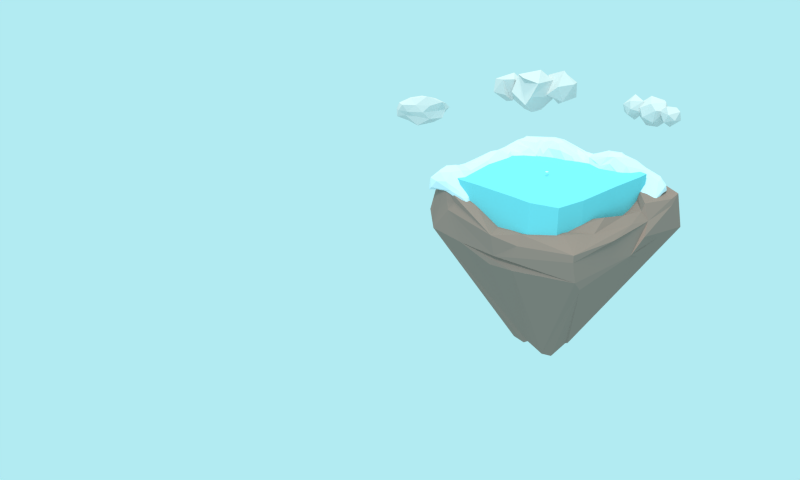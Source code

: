 # Source: scene_14.11.15_17.00.blend  (saved by Blender 2.73.0; exported with 4.5.12 LTS)
import bpy
from mathutils import Matrix  # noqa: F401  (used for matrix-valued properties, if any)

bpy.ops.wm.read_factory_settings(use_empty=True)
scene = bpy.context.scene
scene.name = 'Scene'

# ---- collections
col_collection_1 = bpy.data.collections.new('Collection 1'); scene.collection.children.link(col_collection_1)
col_collection_2 = bpy.data.collections.new('Collection 2'); scene.collection.children.link(col_collection_2)
col_collection_3 = bpy.data.collections.new('Collection 3'); scene.collection.children.link(col_collection_3)
col_collection_4 = bpy.data.collections.new('Collection 4'); scene.collection.children.link(col_collection_4)
col_collection_5 = bpy.data.collections.new('Collection 5'); scene.collection.children.link(col_collection_5)
col_collection_11 = bpy.data.collections.new('Collection 11'); scene.collection.children.link(col_collection_11)
col_collection_11.hide_render = True
col_collection_11.hide_viewport = True
col_collection_12 = bpy.data.collections.new('Collection 12'); scene.collection.children.link(col_collection_12)
col_collection_12.hide_render = True
col_collection_12.hide_viewport = True
col_collection_13 = bpy.data.collections.new('Collection 13'); scene.collection.children.link(col_collection_13)
col_collection_13.hide_render = True
col_collection_13.hide_viewport = True
col_collection_14 = bpy.data.collections.new('Collection 14'); scene.collection.children.link(col_collection_14)
col_collection_14.hide_render = True
col_collection_14.hide_viewport = True
col_collection_15 = bpy.data.collections.new('Collection 15'); scene.collection.children.link(col_collection_15)
col_collection_15.hide_render = True
col_collection_15.hide_viewport = True

# ---- materials (node trees are filled in below, after node groups)
mat_mat_coast = bpy.data.materials.new('mat_coast')
mat_mat_coast.alpha_threshold = 0.0
mat_mat_coast.use_transparent_shadow = False
mat_mat_coast.diffuse_color = (0.7529, 0.9131, 0.9911, 1.0)
mat_mat_coast.roughness = 0.5
mat_mat_coast.specular_intensity = 0.0
mat_mat_water = bpy.data.materials.new('mat_water')
mat_mat_water.alpha_threshold = 0.0
mat_mat_water.use_transparent_shadow = False
mat_mat_water.diffuse_color = (0.2159, 0.7305, 0.8228, 1.0)
mat_mat_water.roughness = 0.5
mat_mat_water.specular_intensity = 0.0
mat_mat_seafloor = bpy.data.materials.new('mat_seafloor')
mat_mat_seafloor.alpha_threshold = 0.0
mat_mat_seafloor.use_transparent_shadow = False
mat_mat_seafloor.diffuse_color = (0.3564, 0.2462, 0.2122, 1.0)
mat_mat_seafloor.roughness = 0.5
mat_mat_seafloor.specular_intensity = 0.0
mat_mat_cloud = bpy.data.materials.new('mat_cloud')
mat_mat_cloud.alpha_threshold = 0.0
mat_mat_cloud.use_transparent_shadow = False
mat_mat_cloud.diffuse_color = (0.7454, 0.7454, 0.7454, 1.0)
mat_mat_cloud.roughness = 0.5
mat_mat_cloud.specular_intensity = 0.0

# ---- material node trees

# ---- world
world_world = bpy.data.worlds.new('World'); scene.world = world_world
world_world.color = (0.4452, 0.8308, 0.8879)
world_world.use_sun_shadow = False
world_world.sun_shadow_jitter_overblur = 0.0
world_world.cycles.sampling_method = 'MANUAL'
world_world.cycles.sample_map_resolution = 256

# ---- cameras
cam_camera = bpy.data.cameras.new('Camera')
cam_camera.clip_end = 1e+05
cam_camera.lens = 35.0
cam_camera.sensor_width = 32.0
cam_camera.sensor_height = 18.0
cam_camera.ortho_scale = 7.314
cam_camera.dof.focus_distance = 0.0
cam_camera.dof.aperture_fstop = 128.0

# ---- lights
light_lamp = bpy.data.lights.new('Lamp', 'SUN')
light_lamp.transmission_factor = 0.0
light_lamp.cutoff_distance = 30.0
light_lamp.angle = 0.1993
light_lamp.energy = 1.0
light_lamp.shadow_buffer_clip_start = 1.001
light_lamp.shadow_soft_size = 0.1
light_lamp.shadow_cascade_max_distance = 1000.0
light_lamp.cycles.use_multiple_importance_sampling = False
light_spot = bpy.data.lights.new('Spot', 'SUN')
light_spot.color = (1.0, 0.9823, 0.7991)
light_spot.transmission_factor = 0.0
light_spot.angle = 0.1993
light_spot.energy = 1.0
light_spot.shadow_buffer_clip_start = 0.5
light_spot.shadow_soft_size = 0.1
light_spot.shadow_cascade_max_distance = 1000.0
light_spot.cycles.use_multiple_importance_sampling = False

# ---- meshes
me_plane_001 = bpy.data.meshes.new('Plane.001')
me_plane_001.from_pydata([(-23.48, -23.05, -1.572), (27.69, -25.3, -1.572), (-25.55, 13.8, -1.572), (-26.1, -6.161, -1.572), (-11.68, -24.81, -1.572), (8.194, -24.9, -1.572), (22.68, -25.52, -1.572), (28.44, -21.14, -1.572), (28.01, -13.84, -2.837), (26.62, -1.991, -1.572), (26.33, 15.32, -3.302), (25.44, 26.35, -3.384), (-20.81, -1.307, -1.572), (-25.83, 19.98, -1.572), (-21.15, -19.53, -1.572), (-26.6, -12.84, -1.572), (-24.04, 25.71, -1.572), (-17.29, -3.396, -1.572), (-14.73, 19.57, -1.572), (-7.061, -13.18, -1.572), (-9.926, 4.167, -1.572), (-8.379, 14.44, -1.572), (-12.03, 28.25, -1.572), (1.531, -10.01, -1.572), (0.5793, 8.421, -1.572), (-5.922, 28.37, -1.572), (9.51, 28.85, -1.572), (12.06, -21.94, -1.572), (14.9, -15.03, -1.572), (11.76, 1.668, -1.572), (14.72, 29.26, -1.572), (17.23, 11.4, -1.572), (21.79, -9.913, -1.572), (20.57, 17.06, -1.572), (19.61, 28.54, -2.43), (-23.67, -22.97, -15.98), (27.47, -25.17, -16.97), (-25.72, 13.88, -16.84), (-26.3, -6.155, -17.22), (-11.88, -24.73, -16.86), (7.903, -24.8, -16.89), (22.34, -25.42, -16.82), (28.23, -20.97, -17.38), (27.82, -13.75, -17.42), (26.49, -1.951, -16.46), (26.16, 15.39, -16.38), (25.25, 26.45, -15.96), (-21.03, -1.23, -18.82), (-26.02, 20.06, -16.94), (-21.36, -19.46, -17.97), (-26.79, -12.82, -17.96), (-24.23, 25.77, -16.05), (-17.52, -3.307, -19.44), (-14.96, 19.67, -18.6), (-7.292, -13.08, -19.26), (-10.16, 4.268, -19.6), (-8.615, 14.54, -19.37), (-12.27, 28.32, -17.06), (1.292, -9.906, -19.45), (0.348, 8.526, -19.77), (-6.128, 28.45, -17.1), (9.332, 28.93, -17.53), (11.79, -21.83, -18.26), (14.66, -14.92, -19.24), (11.53, 1.771, -19.64), (14.56, 29.34, -17.79), (17.01, 11.5, -19.2), (21.58, -9.818, -18.7), (20.36, 17.16, -18.57), (19.42, 28.6, -17.7), (-12.0, 15.1, -8.046), (-26.61, 33.54, -7.517), (33.47, -13.82, 0.6447), (31.92, -28.16, -4.924), (-21.56, 26.44, 1.657), (-24.21, 26.36, 1.613), (-28.34, 33.05, -3.835), (-27.67, 29.72, -7.365), (35.46, -29.56, -6.833), (-20.95, 32.84, -7.615), (19.82, 25.79, 3.61), (34.05, -28.1, -4.359), (-26.35, 30.29, -0.4358), (30.78, -28.6, -11.49), (35.15, -30.22, -8.819), (27.59, -14.21, -8.97), (-1.537, 29.18, 0.3484), (-24.73, 22.82, -9.113), (-15.77, 31.83, -1.844), (-26.3, 15.74, -7.564), (33.34, -30.19, -7.056), (26.49, 5.466, 1.873), (22.62, -0.7536, -1.127), (32.4, -2.895, -3.323), (-28.3, 24.89, -2.88), (34.29, -19.59, -6.651), (25.0, -10.96, 4.381), (2.935, 29.82, 0.6307), (33.1, -6.239, -5.489), (35.06, 11.92, -4.931), (31.34, -18.34, 1.373), (5.363, 31.83, -1.308), (-27.32, 19.05, -5.461), (7.39, 29.81, 0.1681), (3.943, 27.42, 0.9127), (5.339, 13.45, -11.75), (13.84, 29.89, 0.8107), (-10.26, 31.06, -1.459), (30.02, -23.02, -1.269), (19.83, -8.168, -3.274), (6.639, 14.21, -12.08), (-28.47, 32.69, -3.212), (-19.49, 13.13, -11.07), (-26.88, 16.41, -11.14), (25.94, -6.19, 3.011), (35.43, 18.29, -5.041), (27.61, -5.63, 1.709), (27.0, 12.19, 3.916), (33.01, 20.33, 0.1435), (16.66, 27.87, 2.587), (-23.42, 29.19, 1.181), (15.76, 20.84, 1.009), (25.39, -28.6, -13.59), (33.87, -18.91, -2.82), (36.14, -27.78, -6.369), (34.3, -16.0, -3.998), (31.46, -6.759, 1.077), (33.88, -11.05, -5.602), (24.46, -4.611, 1.712), (26.33, 16.4, 4.146), (20.92, 29.34, 1.471), (-7.423, 33.01, -6.164), (-19.37, 33.56, -4.16), (-21.56, 28.58, -8.21), (-25.85, 24.64, 0.2838), (-25.28, 17.76, -4.695), (-23.22, 15.35, -6.049), (-25.71, 25.94, -7.888), (35.59, -24.62, -4.567), (-8.75, 33.49, -4.969), (-16.74, 26.34, 0.166), (35.67, -29.0, -9.622), (-26.85, 15.25, -9.468), (-18.7, 30.37, -0.1831), (-16.43, 29.35, -0.342), (17.08, 30.36, 0.6532), (-27.21, 28.79, -0.5289), (12.77, 30.24, -4.969), (-17.42, 13.73, -8.874), (31.58, -15.02, 1.864), (10.89, 16.17, -9.507), (19.4, 32.13, -5.138), (14.93, 14.37, -8.104), (16.13, 17.39, -0.8977), (23.46, -27.78, -13.12), (34.82, 11.24, -7.422), (29.42, -2.375, -9.028), (20.86, -9.211, -0.5931), (23.52, -12.34, -11.54), (22.44, -10.6, -12.18), (21.82, -12.7, 0.9275), (24.36, -18.43, 0.7557), (23.61, -13.46, 3.339), (21.69, -22.54, -9.957), (21.85, -18.07, -2.835), (20.61, -20.28, -10.87), (20.13, -13.11, -10.16), (21.88, -21.49, -12.2), (22.34, -30.79, -13.13), (34.17, 1.235, -7.558), (18.47, 4.128, -12.93), (32.3, 17.41, -8.077), (16.47, 13.93, -9.723), (19.47, -6.989, -11.55), (18.5, -2.52, -13.59), (14.52, 18.73, -12.85), (27.45, -30.28, -10.23), (24.72, 18.03, -9.918), (17.95, 31.11, -5.698), (25.04, -28.17, -10.69), (23.78, -15.92, -11.37), (23.25, 2.812, 0.6109), (18.68, 11.45, -12.96), (27.17, -14.39, 4.075), (32.73, -7.505, -2.04), (12.81, 20.11, -2.475), (22.21, -15.14, -11.6), (18.54, 13.78, -4.812), (20.7, -11.07, -11.55), (20.33, 5.985, -13.81), (23.75, -0.8522, -13.66), (31.29, 5.732, -8.193), (19.24, 2.034, -6.093), (25.35, -15.89, 3.348), (32.56, -21.88, -0.9823), (-3.793, 25.44, -0.5722), (21.6, 11.16, 3.76), (20.12, 8.839, 1.668), (1.523, 31.35, -3.495), (-3.606, 12.87, -10.24), (-17.58, 32.3, -8.18), (18.05, 8.436, -12.88), (21.55, 4.284, -0.009543), (14.29, 14.98, -10.96), (27.28, -1.612, 1.009), (12.07, 29.27, 0.819), (29.44, 3.18, -9.005), (18.35, 2.449, -9.704), (30.43, -12.51, 3.287), (34.72, 5.854, -7.0), (25.12, -10.09, -11.12), (10.07, 21.66, -2.973), (18.49, -0.6959, -14.0), (17.45, 12.48, -10.76), (26.87, 13.97, -9.004), (22.1, -26.63, -12.66), (30.91, 0.6667, -1.065), (7.969, 15.11, -12.54), (5.083, 14.73, -9.71), (8.616, 13.87, -11.05), (17.69, 21.97, 2.913), (2.253, 12.81, -9.032), (13.4, 17.25, -3.934), (7.854, 24.95, -0.7178), (10.43, 15.59, -13.17), (21.29, -4.877, -14.82), (13.29, 31.32, -2.905), (12.84, 31.11, -0.5669), (8.911, 31.91, -2.821), (22.33, -5.522, 0.1966), (24.28, -1.78, 0.4617), (5.835, 13.07, -10.13), (-1.551, 14.11, -13.42), (-0.1238, 30.31, -4.604), (-10.23, 31.95, -7.878), (-20.08, 14.17, -11.84), (-23.87, 13.83, -10.73), (2.14, 12.94, -12.54), (-16.81, 22.65, -0.8019), (8.855, 17.71, -12.73), (1.996, 31.7, -0.8144), (17.18, 14.69, -6.175), (21.44, 26.83, 3.493), (10.66, 18.58, -6.425), (5.509, 31.72, -3.37), (10.18, 25.92, -0.1452), (8.665, 31.31, -1.089), (25.84, -26.84, -13.83), (-2.841, 32.57, -4.001), (14.84, 26.67, 1.771), (18.12, 16.8, -12.18), (17.26, 15.08, -11.98), (-6.241, 27.13, -8.102), (-8.289, 15.9, -11.9), (11.33, 15.06, -11.87), (-9.971, 18.74, -11.36), (0.4767, 12.25, -11.62), (1.779, 14.1, -12.41), (-8.789, 14.07, -10.55), (-5.561, 27.95, -0.01759), (8.006, 14.2, -11.2), (-3.51, 16.19, -13.05), (7.597, 15.71, -10.02), (34.12, 33.11, -5.327), (19.39, -6.724, -13.57), (23.35, 25.82, 3.119), (34.28, 28.0, -2.751), (13.19, 22.67, -0.7244), (33.61, 23.66, -0.6814), (21.18, 14.79, -12.21), (20.78, 19.26, 3.771), (27.77, 21.23, 2.73), (7.596, 28.01, 0.3416), (19.34, 14.2, 1.664), (9.741, 17.33, -8.82), (-22.12, 22.98, 0.4364), (23.94, 17.97, 4.191), (21.88, 14.09, 4.178), (20.7, 17.35, 3.224), (-12.43, 27.6, -0.4202), (-5.605, 30.56, -0.7729), (18.25, 17.39, 1.312), (1.243, 15.32, -8.571), (12.74, 15.25, -9.161), (-0.2857, 12.78, -9.3), (-6.227, 13.29, -9.729), (35.46, -26.81, -4.1), (28.66, -18.38, 2.297), (22.73, -10.91, 2.982), (27.55, -8.307, 3.808), (20.07, -5.289, -5.146), (20.7, 0.8811, -2.878), (25.39, 0.9563, 0.9731), (23.58, 9.483, 4.15), (29.12, 4.66, 0.548), (16.74, 13.79, -4.143), (24.01, 12.31, 4.776), (34.93, 32.19, -9.28), (32.79, 32.63, -9.495), (27.9, 23.38, -9.3), (24.93, 21.79, -9.433), (24.25, 25.0, -8.705), (21.74, 24.63, -8.309), (4.484, 16.29, -12.84), (-11.91, 33.31, -7.586), (-3.189, 20.65, -10.91), (-17.75, 33.14, -3.104), (-13.01, 15.32, -10.63), (-2.933, 11.84, -12.59), (0.5815, 13.14, -13.43), (-24.22, 13.7, -9.829), (15.13, 16.11, -12.54), (19.9, -9.29, -11.63), (20.57, -15.41, -10.88), (-28.71, 33.16, -8.003), (23.37, -5.852, -13.8), (23.4, -27.05, -13.49), (31.77, -6.267, -7.055), (-29.09, 31.7, -6.616), (-29.04, 29.08, -3.557), (33.35, -12.76, -6.718), (33.35, -3.399, -6.573), (35.05, 9.061, -7.367), (31.79, -30.41, -9.089), (26.45, -29.9, -12.5), (24.31, -29.72, -13.17), (24.56, -30.22, -12.52), (35.93, 31.95, -8.86), (35.8, 26.48, -5.718), (-28.02, 24.96, -6.811), (-28.4, 22.24, -5.81), (35.55, 29.1, -4.693), (35.39, 25.38, -2.806), (-22.07, 33.4, -1.572), (35.41, 21.9, -2.839), (23.65, 32.63, -6.571), (22.87, 32.96, -4.556), (23.1, 32.38, -2.454), (-27.97, 21.15, -7.845), (35.5, -24.9, -7.67), (27.32, 34.11, -6.919), (28.08, 33.72, -8.301), (-27.59, 17.19, -7.575), (30.31, -3.875, 1.001), (32.22, 34.08, -8.397), (32.73, 34.38, -6.542), (-27.53, 18.07, -10.59), (34.7, 34.55, -8.891), (35.46, -29.4, -9.672), (18.04, 15.21, -12.48), (21.13, -7.345, -13.79), (21.39, -19.26, -12.05), (35.96, 33.27, -7.964), (18.86, 19.67, 2.836), (22.05, 22.22, 3.882), (-26.26, 17.19, -11.57), (35.6, 29.85, -8.032), (34.25, 20.81, -7.253), (-13.41, 17.54, -11.0), (-28.55, 28.81, -6.558), (16.05, 15.17, -3.633), (31.45, -9.339, 2.257), (35.47, 33.82, -6.642), (6.008, 13.19, -11.26), (17.47, 15.17, -0.6509), (30.6, 11.25, -6.096), (42.24, -4.691, -18.43), (39.96, -9.158, -25.14), (-27.16, 26.3, -5.316), (43.31, 6.056, -18.01), (33.25, -34.15, -13.15), (31.04, 31.35, -3.448), (-27.91, -34.78, -24.31), (-24.67, -34.71, -27.99), (8.771, -28.98, -11.77), (13.66, -35.22, -19.94), (40.27, -35.02, -23.86), (41.65, -26.74, -27.94), (40.18, -22.07, -27.34), (20.47, 0.0881, -77.24), (20.6, -4.512, -76.23), (42.02, -28.09, -25.28), (43.07, -18.82, -23.66), (39.03, -32.1, -11.0), (34.35, -28.81, -9.591), (36.94, -22.76, -5.663), (39.9, -11.68, -5.752), (32.87, 0.4832, -2.182), (27.06, 4.473, -3.072), (-29.95, -9.522, -27.54), (40.48, 32.81, -25.31), (38.25, 23.61, -23.75), (38.62, 32.71, -14.69), (40.19, 32.11, -11.2), (33.6, 25.0, -6.753), (38.33, 24.63, -7.052), (24.77, 36.63, -6.149), (24.35, 36.97, -19.41), (32.45, 36.45, -3.984), (4.76, 36.18, -25.14), (13.85, 36.26, -5.057), (15.92, 13.07, -76.92), (4.623, 35.23, -27.07), (10.89, 14.34, -78.81), (6.283, 36.96, -22.92), (13.82, 20.03, -8.635), (-21.27, 20.39, -5.399), (8.226, 24.98, -6.145), (-5.382, 34.3, -6.393), (-0.2649, 24.54, -3.094), (-19.43, 27.67, -3.41), (3.067, 13.94, -77.14), (-24.83, 33.15, -8.252), (-24.93, 36.2, -17.91), (-15.65, 33.01, -27.57), (-17.19, 37.5, -17.59), (6.337, -34.67, -25.19), (39.33, -5.269, -5.535), (25.86, -33.64, -24.56), (17.41, 32.16, -5.012), (-28.71, -33.99, -16.75), (-28.41, -33.8, -14.23), (-18.69, -32.61, -13.91), (-29.49, 16.0, -24.32), (-30.98, -1.571, -23.93), (-29.85, -10.91, -17.47), (-31.87, -0.5002, -15.82), (-11.14, -29.75, -12.95), (-22.76, -25.38, -11.11), (-5.747, -34.53, -15.66), (13.67, -33.53, -28.02), (-2.199, -27.8, -9.777), (14.19, -5.34, -77.05), (8.949, 12.44, -7.686), (15.56, 6.722, -7.941), (24.23, -10.23, -7.742), (18.66, -33.18, -15.69), (25.29, -1.994, -2.827), (33.03, -11.3, -5.578), (25.39, -21.9, -9.446), (18.32, -30.19, -12.55), (17.05, -17.25, -14.65), (8.332, -32.61, -14.12), (20.08, -30.28, -9.928), (30.18, -18.1, -4.598), (2.646, -16.73, -18.77), (14.03, -2.288, -9.54), (0.384, -8.723, -15.65), (-2.78, 3.873, -13.29), (-20.37, -5.087, -14.12), (-27.49, -10.69, -13.79), (-24.81, 1.33, -14.56), (2.666, 6.446, -76.3), (-29.78, 1.313, -28.52), (-22.08, 25.18, -1.913), (-27.65, 21.33, -10.05), (2.204, 13.4, -76.5), (-29.0, 23.0, -13.5), (2.587, 8.442, -77.67), (-29.01, 30.55, -23.01), (-7.172, 19.99, -2.269), (18.2, 7.455, -75.77), (19.08, 2.859, -77.05), (13.59, -4.628, -77.19), (-4.118, 32.14, -28.76), (7.334, 12.8, -77.6), (1.691, -1.622, -78.45), (2.728, -5.543, -78.28), (-6.117, 36.41, -27.86), (32.93, 34.38, -24.72), (19.67, 11.75, -75.59), (28.8, 23.67, -4.763), (7.67, 7.987, -10.06), (2.453, 28.72, -4.107), (7.496, -13.29, -15.71), (-8.604, -20.26, -11.35), (-19.71, -22.82, -11.56), (-17.12, -27.55, -11.69), (-5.165, 35.03, -9.239), (38.07, 10.77, -6.842), (38.0, -33.63, -9.902), (33.47, -33.57, -10.88), (42.85, 43.24, 13.08), (30.19, 35.12, 13.08), (33.57, 43.78, 13.08), (42.11, 30.47, 22.36), (32.83, 31.0, 22.36), (37.08, 46.01, 19.82), (38.54, 34.4, 26.61), (36.91, 40.72, 9.231), (40.7, 34.76, 9.231), (35.7, 35.76, 8.906), (30.7, 43.01, 17.24), (46.71, 38.07, 15.61), (42.78, 44.45, 20.49), (43.28, 30.16, 14.95), (46.33, 34.69, 20.49), (30.03, 32.16, 17.24), (43.53, 40.74, 23.93), (34.16, 42.63, 24.2), (31.1, 37.54, 23.93), (29.28, 45.61, 15.81), (38.18, 48.09, 23.39), (35.44, 49.53, 11.3), (40.19, 49.62, 14.55), (33.53, 44.67, 12.63), (36.21, 54.26, 16.28), (32.34, 53.36, 20.96), (39.35, 43.86, 19.88), (30.56, 52.72, 15.56), (39.79, 52.3, 19.62), (33.26, 44.01, 21.96), (30.16, 47.46, 21.82), (44.36, 26.83, 26.51), (45.49, 29.68, 11.75), (50.94, 29.79, 15.49), (41.03, 24.24, 14.41), (43.97, 35.46, 17.24), (51.05, 32.16, 19.5), (47.93, 22.43, 15.41), (51.0, 24.76, 20.78), (44.47, 21.4, 21.64), (38.54, 30.81, 16.62), (38.37, 25.13, 21.02), (50.22, 30.09, 23.85), (43.45, 33.99, 23.8), (44.14, -16.15, 12.95), (51.06, -8.278, 13.9), (53.88, -14.13, 12.95), (49.74, -18.68, 12.95), (47.61, -8.438, 19.09), (53.22, -10.96, 19.09), (47.04, -19.23, 17.41), (48.89, -11.71, 21.9), (48.4, -16.0, 10.4), (47.47, -11.42, 10.4), (50.32, -13.22, 10.19), (51.69, -18.89, 15.7), (42.97, -12.04, 14.62), (43.89, -16.92, 17.85), (46.96, -7.969, 14.18), (44.0, -10.04, 17.85), (54.67, -12.34, 15.7), (44.3, -14.45, 20.12), (49.64, -17.83, 20.3), (52.74, -15.41, 20.12), (51.95, -20.83, 14.75), (45.87, -20.26, 19.77), (47.22, -21.79, 11.77), (44.27, -20.72, 13.92), (47.77, -16.99, 14.75), (49.55, -19.24, 12.65), (45.63, -24.53, 15.07), (48.23, -24.89, 18.16), (46.14, -17.37, 17.44), (49.49, -24.92, 14.59), (43.88, -22.47, 17.28), (49.87, -18.89, 18.82), (50.98, -21.76, 18.73), (47.08, -5.659, 21.84), (45.71, -7.154, 12.07), (42.32, -5.926, 14.54), (49.76, -4.847, 13.83), (45.28, -11.08, 15.7), (41.69, -7.366, 17.2), (45.92, -2.096, 14.49), (43.47, -2.81, 18.05), (48.3, -2.274, 18.61), (49.74, -9.493, 15.29), (51.18, -6.022, 18.2), (42.69, -6.285, 20.07), (45.95, -10.3, 20.04), (-10.41, 55.3, 11.38), (-6.6, 47.46, 12.77), (-14.86, 54.45, 13.69), (-17.81, 61.92, 12.82), (-9.057, 61.45, 12.71), (-3.666, 52.13, 13.78), (-11.41, 49.7, 18.14), (-18.45, 58.22, 18.3), (-14.23, 62.72, 18.13), (-4.793, 57.05, 18.24), (-3.411, 49.06, 17.9), (-10.4, 55.3, 21.01), (-14.06, 53.99, 9.781), (-8.157, 50.88, 10.63), (-11.31, 50.05, 12.66), (-4.028, 49.61, 13.26), (-5.341, 53.64, 9.691), (-14.55, 59.0, 11.07), (-16.53, 58.36, 13.69), (-9.954, 58.36, 11.2), (-14.04, 62.39, 12.58), (-5.187, 56.87, 12.57), (-4.272, 48.09, 15.6), (-0.4961, 49.48, 15.58), (-13.82, 51.47, 15.59), (-8.289, 48.91, 15.59), (-18.3, 60.59, 15.59), (-17.32, 56.52, 15.6), (-12.86, 60.73, 15.61), (-16.78, 63.15, 15.59), (-2.93, 54.35, 15.59), (-6.56, 59.6, 15.59), (-6.806, 47.61, 19.09), (-15.22, 54.04, 18.29), (-17.11, 61.29, 18.39), (-9.653, 60.29, 18.34), (-3.958, 52.29, 17.76), (-11.33, 51.45, 21.53), (-6.313, 51.65, 19.88), (-14.97, 57.04, 20.39), (-12.67, 59.46, 19.98), (-7.596, 55.94, 19.59)], [], [(33, 34, 30), (0, 14, 15), (15, 17, 12), (20, 21, 2), (21, 18, 13), (4, 17, 15), (17, 20, 12), (18, 22, 16), (19, 20, 17), (5, 23, 19), (23, 29, 20), (29, 24, 20), (24, 25, 22), (27, 28, 23), (29, 31, 24), (31, 26, 25), (6, 7, 28), (7, 32, 28), (32, 9, 29), (9, 31, 29), (1, 7, 6), (9, 33, 31), (10, 34, 33), (10, 11, 34), (3, 15, 12), (2, 3, 12), (0, 4, 14), (12, 20, 2), (2, 21, 13), (13, 18, 16), (14, 4, 15), (4, 19, 17), (20, 24, 21), (18, 21, 22), (4, 5, 19), (19, 23, 20), (21, 24, 22), (5, 27, 23), (24, 31, 25), (23, 28, 29), (31, 30, 26), (5, 6, 27), (27, 6, 28), (28, 32, 29), (31, 33, 30), (32, 8, 9), (7, 8, 32), (33, 9, 10), (68, 65, 69), (35, 50, 49), (50, 47, 52), (55, 37, 56), (56, 48, 53), (39, 50, 52), (52, 47, 55), (53, 51, 57), (54, 52, 55), (40, 54, 58), (58, 55, 64), (64, 55, 59), (59, 57, 60), (62, 58, 63), (64, 59, 66), (66, 60, 61), (41, 63, 42), (42, 63, 67), (67, 64, 44), (44, 64, 66), (36, 41, 42), (44, 66, 68), (45, 68, 69), (45, 69, 46), (38, 47, 50), (37, 47, 38), (35, 49, 39), (47, 37, 55), (37, 48, 56), (48, 51, 53), (49, 50, 39), (39, 52, 54), (55, 56, 59), (53, 57, 56), (39, 54, 40), (54, 55, 58), (56, 57, 59), (40, 58, 62), (59, 60, 66), (58, 64, 63), (66, 61, 65), (40, 62, 41), (62, 63, 41), (63, 64, 67), (66, 65, 68), (67, 44, 43), (42, 67, 43), (68, 45, 44), (13, 48, 37, 2), (9, 44, 45, 10), (5, 40, 41, 6), (2, 37, 38, 3), (16, 51, 48, 13), (10, 45, 46, 11), (1, 36, 42, 7), (3, 38, 50, 15), (22, 57, 51, 16), (30, 65, 61, 26), (26, 61, 60, 25), (15, 50, 35, 0), (34, 69, 65, 30), (7, 42, 43, 8), (25, 60, 57, 22), (0, 35, 39, 4), (11, 46, 69, 34), (4, 39, 40, 5), (6, 41, 36, 1), (8, 43, 44, 9), (347, 352, 297), (146, 134, 75), (191, 214, 177, 300, 299, 298, 297, 171, 155, 322), (79, 304, 200), (141, 95, 339), (269, 189, 182, 349, 250), (325, 168, 122, 83, 324), (292, 230, 204), (308, 256, 221, 284), (262, 260, 110, 219), (361, 72, 184, 321, 93, 126), (85, 317, 320, 95), (314, 318, 111, 76), (149, 123, 72), (228, 226, 147, 244), (198, 240, 101, 228, 244), (120, 143, 333), (236, 310, 142), (107, 279, 259, 86, 280), (271, 129, 117, 118, 268), (103, 97, 104, 272), (162, 96, 288), (80, 242, 130), (105, 217, 110), (336, 151, 226, 227, 337, 345, 340), (231, 262, 218, 282, 221), (165, 215, 163, 164, 160, 157, 109), (114, 204, 230, 128), (104, 259, 195), (360, 364, 281), (130, 242, 263), (286, 81, 78), (116, 126, 343, 204), (332, 334, 115, 328, 352, 331), (292, 91, 181), (361, 126, 289), (83, 122, 247), (138, 286, 124), (146, 111, 319), (277, 296, 276, 278), (143, 306, 333), (94, 319, 330), (95, 123, 138, 124, 339), (354, 270, 276), (146, 82, 111), (119, 130, 145, 227, 246, 106), (159, 210, 158), (297, 352, 327), (192, 290, 291, 202), (79, 200, 314, 71), (85, 180, 158, 210, 156, 321, 317), (93, 343, 126), (134, 135, 136, 275), (131, 234, 304), (320, 127, 95), (178, 335, 341, 298, 301, 300, 302), (302, 300, 175), (331, 352, 362), (279, 107, 144, 140), (361, 208, 72), (356, 327, 352), (259, 104, 97, 86), (114, 96, 289), (362, 352, 347), (286, 78, 124), (176, 326, 324), (173, 312, 166), (261, 239, 303, 232), (121, 267, 185, 243, 222, 153), (249, 106, 205), (363, 256, 308, 237), (293, 196, 197, 202, 291, 181), (313, 186, 351), (179, 326, 176, 73, 108, 161), (193, 287, 183), (208, 183, 72), (138, 123, 194, 286), (333, 76, 111), (134, 275, 75), (71, 132, 79), (310, 236, 112), (186, 313, 188), (238, 195, 259, 279, 140), (350, 159, 158, 188), (153, 281, 270), (82, 146, 75, 120), (354, 276, 296, 129, 271, 265, 242), (240, 248, 139, 132, 333, 306), (267, 205, 272, 223, 245), (204, 294, 292), (184, 98, 321), (194, 100, 287, 108, 81, 286), (278, 364, 273, 197, 196, 277), (292, 181, 92), (222, 243, 150), (191, 209, 169, 156, 206, 214), (334, 332, 268, 118, 216, 93), (121, 119, 249), (224, 239, 175), (100, 194, 123, 149), (175, 239, 261, 255, 305, 244, 147, 302), (334, 93, 321, 209, 99, 115), (189, 269, 190, 225), (263, 362, 345, 337, 145, 130), (236, 235, 112), (233, 252, 234, 131), (95, 127, 125), (358, 355, 87, 133, 200, 304, 234, 252, 305, 255, 253), (148, 112, 307, 70), (150, 274, 262, 219), (200, 133, 314), (151, 335, 178, 147), (163, 179, 161, 164), (321, 169, 209), (74, 75, 275), (278, 276, 270), (117, 296, 293, 91, 292, 294), (74, 144, 143, 120), (360, 281, 153), (164, 161, 162, 160), (78, 84, 348, 141, 124), (270, 354, 353), (308, 309, 237), (299, 301, 298), (137, 329, 359), (121, 220, 119), (74, 275, 238, 140), (356, 352, 328, 357), (364, 152, 295), (110, 217, 224), (250, 251, 311, 224, 175), (133, 87, 137), (235, 358, 307), (102, 134, 94), (257, 303, 217, 105), (208, 361, 289), (307, 112, 235), (105, 237, 257), (186, 188, 158, 180, 351), (323, 83, 348, 84), (142, 113, 236), (136, 135, 89), (143, 144, 88), (96, 162, 193, 183), (289, 126, 116, 114), (77, 137, 359, 318), (132, 139, 304, 79), (87, 355, 346), (330, 359, 329), (133, 77, 314), (330, 329, 338), (74, 120, 75), (89, 342, 142), (346, 338, 87), (328, 115, 357), (106, 249, 119), (322, 99, 209), (187, 360, 153), (211, 262, 274), (248, 131, 304, 139), (364, 278, 281), (77, 133, 137), (153, 270, 353), (140, 144, 74), (71, 314, 76, 333, 132), (107, 88, 144), (150, 219, 254), (356, 297, 327), (347, 345, 362), (319, 318, 359, 330), (152, 364, 360), (166, 312, 350, 188), (130, 119, 80), (240, 306, 143, 88, 107, 280, 97, 103, 205, 246, 101), (80, 354, 242), (109, 157, 229, 230, 92, 290), (204, 114, 116), (209, 191, 322), (317, 321, 98), (170, 212, 174, 207, 295, 172, 213, 201), (351, 180, 247), (108, 73, 81), (111, 318, 319), (236, 113, 355, 235), (338, 346, 342, 330), (168, 325, 154), (343, 216, 204), (315, 156, 210), (289, 96, 183, 208), (193, 162, 161), (202, 197, 192), (157, 288, 229), (316, 167, 247), (167, 316, 215), (154, 325, 326), (316, 122, 154), (178, 302, 147), (247, 167, 351), (287, 100, 149, 183), (154, 122, 168), (238, 275, 136, 70, 285, 199, 282, 218, 262, 211, 245, 223, 104, 195), (141, 348, 83, 247), (228, 101, 246, 227), (235, 355, 358), (324, 323, 176), (342, 89, 135, 134, 102), (90, 84, 78), (324, 83, 323), (326, 179, 154), (136, 148, 70), (114, 128, 288, 96), (215, 179, 163), (141, 339, 124), (336, 340, 341, 335), (215, 316, 154), (181, 91, 293), (72, 125, 127, 98, 184), (155, 357, 115), (267, 121, 249, 205), (154, 179, 215), (296, 117, 129), (142, 342, 346, 113), (354, 80, 119, 220, 353), (122, 316, 247), (90, 78, 81), (174, 212, 225, 264), (155, 115, 99, 322), (70, 307, 258, 308, 285), (149, 72, 183), (350, 312, 264), (165, 167, 215), (321, 156, 169), (86, 97, 280), (225, 350, 264), (225, 190, 315), (93, 216, 343), (141, 247, 180, 85, 95), (347, 344, 341, 345), (213, 182, 201), (211, 274, 150, 243, 185), (325, 324, 326), (292, 92, 230), (157, 160, 162, 288), (303, 257, 232), (317, 98, 127, 320), (136, 310, 112, 148), (254, 219, 110, 224, 311, 203), (257, 309, 232), (266, 268, 332, 331, 362, 263), (223, 272, 104), (251, 349, 172), (217, 239, 224), (290, 192, 207, 174, 264, 312, 173), (121, 153, 220), (237, 309, 257), (203, 283, 254), (190, 206, 156, 315), (171, 297, 356, 357), (241, 187, 152), (364, 295, 273), (330, 342, 102, 94), (363, 260, 231), (123, 95, 125, 72), (87, 338, 329, 137), (251, 152, 203), (283, 203, 152), (205, 103, 272), (294, 204, 216, 118, 117), (246, 205, 106), (146, 319, 94, 134), (221, 282, 284), (237, 110, 260, 363), (226, 151, 147), (231, 260, 262), (90, 176, 323, 84), (233, 198, 244), (181, 291, 290, 92), (203, 311, 251), (248, 240, 198), (197, 273, 295, 207, 192), (341, 344, 298), (251, 172, 152), (345, 341, 340), (336, 335, 151), (166, 165, 109, 173), (187, 153, 222, 150, 254, 283, 152), (271, 268, 266, 265), (303, 239, 217), (241, 152, 360), (227, 226, 228), (253, 232, 309, 308), (360, 187, 241), (105, 110, 237), (295, 152, 172), (175, 300, 177, 269, 250), (353, 220, 153), (308, 284, 199, 285), (298, 344, 347), (250, 349, 251), (278, 270, 281), (248, 233, 131), (142, 310, 136, 89), (266, 263, 242, 265), (253, 255, 261, 232), (196, 293, 296, 277), (73, 176, 90, 81), (189, 225, 212, 170, 201, 182), (315, 210, 159, 350, 225), (166, 188, 313, 165), (253, 258, 307), (363, 231, 221), (363, 221, 256), (333, 111, 82, 120), (230, 229, 288, 128), (109, 290, 173), (308, 258, 253), (233, 244, 305, 252), (253, 307, 358), (284, 282, 199), (198, 233, 248), (171, 357, 155), (172, 349, 182, 213), (227, 145, 337), (301, 299, 300), (351, 167, 165, 313), (161, 108, 287, 193), (214, 206, 190, 269, 177), (298, 347, 297), (314, 77, 318), (185, 267, 245, 211), (113, 346, 355), (417, 387, 438, 385, 386), (393, 417, 383, 382, 366, 369), (432, 380, 376, 418), (450, 445, 447, 449, 451), (368, 457, 455), (479, 365, 387), (387, 365, 388), (419, 405, 434, 365, 471, 371), (375, 430, 418), (403, 401, 470, 461, 462, 379, 380, 432, 463, 467, 466, 452, 458, 456, 411, 465), (414, 465, 411), (459, 412, 413), (375, 370, 480, 481, 436), (452, 466, 389, 453), (440, 441, 474, 447, 445), (476, 431, 475, 374, 445, 450), (375, 418, 376, 370), (455, 457, 423, 424, 426), (451, 449, 447, 448), (372, 373, 418, 430, 416), (410, 408, 412), (465, 464, 403), (426, 424, 372, 420, 425), (465, 414, 468), (468, 403, 464), (464, 465, 468), (446, 434, 433, 448, 447, 474, 472), (376, 480, 370), (381, 376, 377), (377, 376, 380), (380, 379, 378), (441, 440, 443, 444, 439), (428, 421, 477), (379, 462, 367), (372, 416, 375, 436, 429, 420), (376, 381, 383), (383, 417, 386), (380, 378, 377), (424, 423, 453, 389, 372), (376, 383, 480), (470, 390, 391, 369, 461), (480, 384, 481), (418, 373, 467, 463, 432), (384, 443, 440, 436, 481), (434, 388, 365), (478, 408, 473), (416, 430, 375), (454, 410, 412, 368), (459, 457, 368, 412), (392, 398, 393), (455, 426, 451, 406, 454, 368), (382, 383, 381), (393, 369, 391, 390, 392), (398, 371, 393), (452, 423, 459, 458), (392, 397, 398), (404, 402, 399), (414, 413, 415), (371, 398, 419), (419, 400, 473), (398, 396, 419), (371, 395, 393), (400, 419, 396), (400, 478, 473), (450, 426, 425), (407, 473, 409), (395, 394, 471, 365, 479), (469, 390, 470), (438, 444, 384, 385), (479, 417, 393, 395), (420, 421, 425), (451, 448, 433, 409, 460, 406), (422, 421, 420, 429, 442), (437, 444, 438, 387, 388), (431, 476, 428, 477, 427), (401, 403, 468, 402, 469), (397, 404, 399, 415, 413, 412, 408, 478, 400, 396, 398), (409, 473, 410, 454, 460), (421, 422, 442, 436, 440, 374, 431, 427, 477), (397, 392, 390, 469, 402, 404), (406, 460, 454), (414, 415, 399, 402, 468), (405, 419, 407, 409, 433), (384, 480, 383, 386, 385), (443, 384, 444), (374, 440, 445), (441, 435, 439, 444, 437, 434, 446, 472, 474), (439, 435, 441), (366, 382, 381, 377, 378, 367, 369), (428, 450, 421), (452, 453, 423), (462, 461, 367), (456, 459, 413), (456, 413, 411), (367, 378, 379), (456, 458, 459), (389, 466, 467, 373, 372), (442, 429, 436), (401, 469, 470), (367, 461, 369), (405, 433, 434), (428, 476, 450), (475, 431, 374), (479, 387, 417), (437, 388, 434), (411, 413, 414), (421, 450, 425), (473, 407, 419), (395, 371, 394), (459, 423, 457), (394, 371, 471), (450, 451, 426), (473, 408, 410), (514, 515, 520, 519), (521, 520, 524, 513), (518, 524, 520, 515), (512, 511, 502, 507), (500, 486, 488), (490, 495, 497, 483, 491), (506, 507, 502, 510), (494, 498, 496, 493, 482), (514, 517, 518, 515), (496, 498, 488, 485), (492, 483, 497, 486, 500, 499), (495, 496, 485), (503, 506, 510, 504), (490, 493, 496, 495), (503, 505, 501, 509), (522, 523, 513, 525), (489, 491, 483, 492, 484), (506, 503, 509), (509, 501, 512, 507), (511, 508, 502), (517, 514, 516, 522), (518, 517, 525, 524), (499, 500, 488, 498, 494, 487), (503, 504, 508, 505), (501, 505, 508, 511, 512), (487, 484, 492, 499), (506, 509, 507), (495, 485, 488, 486, 497), (514, 519, 516), (510, 502, 508, 504), (516, 519, 521, 523), (523, 521, 513), (524, 525, 513), (517, 522, 525), (519, 520, 521), (522, 516, 523), (487, 494, 482, 489, 484), (489, 482, 493, 490, 491), (536, 534, 535), (526, 534, 529), (526, 529, 532), (528, 527, 542), (529, 528, 537), (526, 532, 539), (530, 541, 533), (531, 530, 533), (544, 545, 533), (545, 531, 533), (533, 541, 543), (543, 544, 533), (543, 539, 544), (539, 532, 544), (537, 544, 532), (537, 545, 544), (542, 531, 545), (527, 530, 531), (527, 540, 530), (538, 543, 541), (537, 542, 545), (537, 528, 542), (542, 527, 531), (540, 541, 530), (540, 538, 541), (538, 539, 543), (538, 526, 539), (532, 529, 537), (534, 528, 529), (534, 536, 528), (536, 527, 528), (536, 535, 527), (535, 540, 527), (535, 538, 540), (535, 526, 538), (535, 534, 526), (552, 548, 555), (549, 556, 554), (553, 558, 547), (558, 557, 547), (557, 554, 547), (547, 556, 553), (555, 558, 553), (546, 557, 558), (550, 554, 557), (554, 556, 547), (552, 553, 556), (555, 546, 558), (546, 550, 557), (546, 551, 550), (550, 549, 554), (549, 552, 556), (552, 555, 553), (548, 546, 555), (548, 551, 546), (551, 548, 550), (548, 549, 550), (548, 552, 549), (560, 565, 562), (561, 564, 566), (566, 570, 559), (571, 569, 559), (569, 567, 559), (567, 566, 559), (570, 571, 559), (563, 568, 571), (568, 569, 571), (565, 566, 567), (566, 564, 570), (564, 571, 570), (564, 563, 571), (568, 562, 569), (569, 562, 567), (562, 565, 567), (565, 561, 566), (561, 563, 564), (560, 562, 568), (560, 561, 565), (563, 560, 568), (560, 563, 561), (572, 585, 584), (573, 585, 587), (572, 584, 589), (572, 589, 591), (572, 591, 588), (573, 587, 594), (574, 586, 596), (575, 590, 598), (576, 592, 600), (577, 593, 602), (573, 594, 597), (574, 596, 599), (575, 598, 601), (576, 600, 603), (577, 602, 595), (578, 604, 609), (579, 605, 611), (580, 606, 612), (581, 607, 613), (582, 608, 610), (610, 613, 583), (610, 608, 613), (608, 581, 613), (613, 612, 583), (613, 607, 612), (607, 580, 612), (612, 611, 583), (612, 606, 611), (606, 579, 611), (611, 609, 583), (611, 605, 609), (605, 578, 609), (609, 610, 583), (609, 604, 610), (604, 582, 610), (595, 608, 582), (595, 602, 608), (602, 581, 608), (603, 607, 581), (603, 600, 607), (600, 580, 607), (601, 606, 580), (601, 598, 606), (598, 579, 606), (599, 605, 579), (599, 596, 605), (596, 578, 605), (597, 604, 578), (597, 594, 604), (594, 582, 604), (602, 603, 581), (602, 593, 603), (593, 576, 603), (600, 601, 580), (600, 592, 601), (592, 575, 601), (598, 599, 579), (598, 590, 599), (590, 574, 599), (596, 597, 578), (596, 586, 597), (586, 573, 597), (594, 595, 582), (594, 587, 595), (587, 577, 595), (588, 593, 577), (588, 591, 593), (591, 576, 593), (591, 592, 576), (591, 589, 592), (589, 575, 592), (589, 590, 575), (589, 584, 590), (584, 574, 590), (587, 588, 577), (587, 585, 588), (585, 572, 588), (584, 586, 574), (584, 585, 586), (585, 573, 586)])
me_plane_001.polygons.foreach_set('material_index', [1, 1, 1, 1, 1, 1, 1, 1, 1, 1, 1, 1, 1, 1, 1, 1, 1, 1, 1, 1, 1, 1, 1, 1, 1, 1, 1, 1, 1, 1, 1, 1, 1, 1, 1, 1, 1, 1, 1, 1, 1, 1, 1, 1, 1, 1, 1, 1, 1, 1, 1, 1, 1, 1, 1, 1, 1, 1, 1, 1, 1, 1, 1, 1, 1, 1, 1, 1, 1, 1, 1, 1, 1, 1, 1, 1, 1, 1, 1, 1, 1, 1, 1, 1, 1, 1, 1, 1, 1, 1, 1, 1, 1, 1, 1, 1, 1, 1, 1, 1, 1, 1, 1, 1, 1, 1, 1, 1, 1, 1, 1, 1, 1, 1, 1, 1, 0, 0, 0, 0, 0, 0, 0, 0, 0, 0, 0, 0, 0, 0, 0, 0, 0, 0, 0, 0, 0, 0, 0, 0, 0, 0, 0, 0, 0, 0, 0, 0, 0, 0, 0, 0, 0, 0, 0, 0, 0, 0, 0, 0, 0, 0, 0, 0, 0, 0, 0, 0, 0, 0, 0, 0, 0, 0, 0, 0, 0, 0, 0, 0, 0, 0, 0, 0, 0, 0, 0, 0, 0, 0, 0, 0, 0, 0, 0, 0, 0, 0, 0, 0, 0, 0, 0, 0, 0, 0, 0, 0, 0, 0, 0, 0, 0, 0, 0, 0, 0, 0, 0, 0, 0, 0, 0, 0, 0, 0, 0, 0, 0, 0, 0, 0, 0, 0, 0, 0, 0, 0, 0, 0, 0, 0, 0, 0, 0, 0, 0, 0, 0, 0, 0, 0, 0, 0, 0, 0, 0, 0, 0, 0, 0, 0, 0, 0, 0, 0, 0, 0, 0, 0, 0, 0, 0, 0, 0, 0, 0, 0, 0, 0, 0, 0, 0, 0, 0, 0, 0, 0, 0, 0, 0, 0, 0, 0, 0, 0, 0, 0, 0, 0, 0, 0, 0, 0, 0, 0, 0, 0, 0, 0, 0, 0, 0, 0, 0, 0, 0, 0, 0, 0, 0, 0, 0, 0, 0, 0, 0, 0, 0, 0, 0, 0, 0, 0, 0, 0, 0, 0, 0, 0, 0, 0, 0, 0, 0, 0, 0, 0, 0, 0, 0, 0, 0, 0, 0, 0, 0, 0, 0, 0, 0, 0, 0, 0, 0, 0, 0, 0, 0, 0, 0, 0, 0, 0, 0, 0, 0, 0, 0, 0, 0, 0, 0, 0, 0, 0, 0, 0, 0, 0, 0, 0, 0, 0, 0, 0, 0, 0, 0, 0, 0, 0, 0, 0, 0, 0, 0, 0, 0, 0, 0, 0, 0, 0, 0, 0, 0, 0, 0, 0, 0, 0, 0, 0, 0, 0, 0, 0, 0, 0, 0, 0, 0, 0, 0, 0, 0, 0, 0, 0, 0, 0, 0, 0, 0, 0, 0, 2, 2, 2, 2, 2, 2, 2, 2, 2, 2, 2, 2, 2, 2, 2, 2, 2, 2, 2, 2, 2, 2, 2, 2, 2, 2, 2, 2, 2, 2, 2, 2, 2, 2, 2, 2, 2, 2, 2, 2, 2, 2, 2, 2, 2, 2, 2, 2, 2, 2, 2, 2, 2, 2, 2, 2, 2, 2, 2, 2, 2, 2, 2, 2, 2, 2, 2, 2, 2, 2, 2, 2, 2, 2, 2, 2, 2, 2, 2, 2, 2, 2, 2, 2, 2, 2, 2, 2, 2, 2, 2, 2, 2, 2, 2, 2, 2, 2, 2, 2, 2, 2, 2, 2, 2, 2, 2, 2, 2, 2, 2, 2, 2, 3, 3, 3, 3, 3, 3, 3, 3, 3, 3, 3, 3, 3, 3, 3, 3, 3, 3, 3, 3, 3, 3, 3, 3, 3, 3, 3, 3, 3, 3, 3, 3, 3, 3, 3, 3, 3, 3, 3, 3, 3, 3, 3, 3, 3, 3, 3, 3, 3, 3, 3, 3, 3, 3, 3, 3, 3, 3, 3, 3, 3, 3, 3, 3, 3, 3, 3, 3, 3, 3, 3, 3, 3, 3, 3, 3, 3, 3, 3, 3, 3, 3, 3, 3, 3, 3, 3, 3, 3, 3, 3, 3, 3, 3, 3, 3, 3, 3, 3, 3, 3, 3, 3, 3, 3, 3, 3, 3, 3, 3, 3, 3, 3, 3, 3, 3, 3, 3, 3, 3, 3, 3, 3, 3, 3, 3, 3, 3, 3, 3, 3, 3, 3, 3, 3, 3, 3, 3, 3, 3, 3, 3, 3, 3, 3, 3, 3, 3, 3, 3, 3, 3, 3, 3, 3, 3, 3, 3, 3, 3, 3, 3, 3, 3, 3, 3, 3, 3, 3, 3, 3, 3, 3, 3, 3, 3, 3, 3, 3, 3, 3, 3, 3, 3, 3, 3, 3, 3, 3, 3, 3, 3, 3, 3, 3, 3, 3, 3])
me_plane_001.materials.append(mat_mat_coast)
me_plane_001.materials.append(mat_mat_water)
me_plane_001.materials.append(mat_mat_seafloor)
me_plane_001.materials.append(mat_mat_cloud)
me_plane_001.use_remesh_preserve_volume = False
me_plane_001.use_remesh_preserve_attributes = False
me_plane_001.use_mirror_vertex_groups = False
me_plane_001.update()
me_plane_003 = bpy.data.meshes.new('Plane.003')
me_plane_003.from_pydata([(-0.5, -0.5, 0.0), (0.5, -0.5, 0.0), (-0.5, 0.5, 0.0), (0.5, 0.5, 0.0)], [], [(0, 1, 3, 2)])
me_plane_003.use_remesh_preserve_volume = False
me_plane_003.use_remesh_preserve_attributes = False
me_plane_003.use_mirror_vertex_groups = False
me_plane_003.update()

# ---- objects
ob_lamp = bpy.data.objects.new('Lamp', light_lamp)
ob_camera = bpy.data.objects.new('Camera', cam_camera)
ob_iceberg = bpy.data.objects.new('iceberg', me_plane_001)
ob_plane = bpy.data.objects.new('Plane', me_plane_003)
ob_spot = bpy.data.objects.new('Spot', light_spot)

# ---- transforms, parenting, visibility, modifiers, constraints
ob_lamp.location = (-83.65, -41.74, 64.09)
ob_lamp.rotation_euler = (0.6503, 0.05522, -1.313)
ob_lamp.lock_rotations_4d = False
ob_lamp.empty_display_type = 'ARROWS'
ob_lamp.color = (0.0, 0.0, 0.0, 0.0)
ob_lamp.lineart.crease_threshold = 0.0
ob_camera.location = (-243.0, -178.0, 103.8)
ob_camera.rotation_euler = (1.158, 0.0095, 11.8)
ob_camera.lock_rotations_4d = False
ob_camera.empty_display_type = 'ARROWS'
ob_camera.color = (0.0, 0.0, 0.0, 0.0)
ob_camera.display_type = 'WIRE'
ob_camera.lineart.crease_threshold = 0.0
ob_iceberg.location = (0.0, 0.0, 0.0)
ob_iceberg.scale = (0.9614, 0.9614, 0.9614)
ob_iceberg.lineart.crease_threshold = 0.0
ob_plane.location = (0.0, 0.0, 0.0)
ob_plane.lineart.crease_threshold = 0.0
ob_spot.location = (-0.3986, -0.8532, 25.85)
ob_spot.lineart.crease_threshold = 0.0

# ---- collection membership
col_collection_1.objects.link(ob_lamp)
col_collection_1.objects.link(ob_camera)
col_collection_2.objects.link(ob_iceberg)
col_collection_2.objects.link(ob_lamp)
col_collection_2.objects.link(ob_camera)
col_collection_3.objects.link(ob_lamp)
col_collection_3.objects.link(ob_camera)
col_collection_4.objects.link(ob_plane)
col_collection_4.objects.link(ob_lamp)
col_collection_4.objects.link(ob_camera)
col_collection_5.objects.link(ob_spot)
col_collection_5.objects.link(ob_lamp)
col_collection_5.objects.link(ob_camera)
col_collection_11.objects.link(ob_lamp)
col_collection_11.objects.link(ob_camera)
col_collection_12.objects.link(ob_lamp)
col_collection_12.objects.link(ob_camera)
col_collection_13.objects.link(ob_lamp)
col_collection_13.objects.link(ob_camera)
col_collection_14.objects.link(ob_lamp)
col_collection_14.objects.link(ob_camera)
col_collection_15.objects.link(ob_lamp)
col_collection_15.objects.link(ob_camera)

# ---- scene / render settings (as saved in the file)
scene.camera = ob_camera
scene.frame_start = 1; scene.frame_end = 250; scene.frame_set(1)
scene.render.engine = 'BLENDER_EEVEE_NEXT'
scene.render.resolution_x = 800
scene.render.resolution_y = 480
scene.render.dither_intensity = 0.0
scene.cycles.use_denoising = False
scene.cycles.samples = 10
scene.cycles.sampling_pattern = 'TABULATED_SOBOL'
scene.cycles.light_sampling_threshold = 0.0
scene.cycles.use_adaptive_sampling = False
scene.cycles.use_light_tree = False
scene.cycles.blur_glossy = 0.0
scene.cycles.pixel_filter_type = 'GAUSSIAN'
scene.cycles.sample_clamp_indirect = 0.0
scene.view_settings.view_transform = 'Standard'
bpy.context.view_layer.update()
